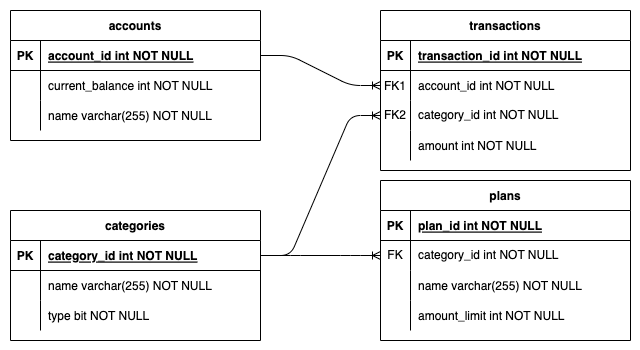

The diagram above was exported from draw.io. Its source (the exported page's mxGraphModel, read from the mxfile embedded in the PNG):
<mxGraphModel dx="1103" dy="783" grid="1" gridSize="10" guides="1" tooltips="1" connect="1" arrows="1" fold="1" page="1" pageScale="1" pageWidth="850" pageHeight="1100" math="0" shadow="0" extFonts="Permanent Marker^https://fonts.googleapis.com/css?family=Permanent+Marker">
  <root>
    <mxCell id="0" />
    <mxCell id="1" parent="0" />
    <mxCell id="cXpWQcvHtqTP1MxckqPX-16" value="" style="rounded=0;whiteSpace=wrap;html=1;fillColor=default;strokeColor=none;" parent="1" vertex="1">
      <mxGeometry x="110" y="110" width="640" height="350" as="geometry" />
    </mxCell>
    <mxCell id="C-vyLk0tnHw3VtMMgP7b-2" value="transactions" style="shape=table;startSize=30;container=1;collapsible=1;childLayout=tableLayout;fixedRows=1;rowLines=0;fontStyle=1;align=center;resizeLast=1;fontFamily=Helvetica;" parent="1" vertex="1">
      <mxGeometry x="490" y="120" width="250" height="160" as="geometry">
        <mxRectangle x="470" y="150" width="110" height="30" as="alternateBounds" />
      </mxGeometry>
    </mxCell>
    <mxCell id="C-vyLk0tnHw3VtMMgP7b-3" value="" style="shape=partialRectangle;collapsible=0;dropTarget=0;pointerEvents=0;fillColor=none;points=[[0,0.5],[1,0.5]];portConstraint=eastwest;top=0;left=0;right=0;bottom=1;fontFamily=Helvetica;" parent="C-vyLk0tnHw3VtMMgP7b-2" vertex="1">
      <mxGeometry y="30" width="250" height="30" as="geometry" />
    </mxCell>
    <mxCell id="C-vyLk0tnHw3VtMMgP7b-4" value="PK" style="shape=partialRectangle;overflow=hidden;connectable=0;fillColor=none;top=0;left=0;bottom=0;right=0;fontStyle=1;fontFamily=Helvetica;" parent="C-vyLk0tnHw3VtMMgP7b-3" vertex="1">
      <mxGeometry width="30" height="30" as="geometry">
        <mxRectangle width="30" height="30" as="alternateBounds" />
      </mxGeometry>
    </mxCell>
    <mxCell id="C-vyLk0tnHw3VtMMgP7b-5" value="transaction_id int NOT NULL " style="shape=partialRectangle;overflow=hidden;connectable=0;fillColor=none;top=0;left=0;bottom=0;right=0;align=left;spacingLeft=6;fontStyle=5;fontFamily=Helvetica;" parent="C-vyLk0tnHw3VtMMgP7b-3" vertex="1">
      <mxGeometry x="30" width="220" height="30" as="geometry">
        <mxRectangle width="220" height="30" as="alternateBounds" />
      </mxGeometry>
    </mxCell>
    <mxCell id="C-vyLk0tnHw3VtMMgP7b-6" value="" style="shape=partialRectangle;collapsible=0;dropTarget=0;pointerEvents=0;fillColor=none;points=[[0,0.5],[1,0.5]];portConstraint=eastwest;top=0;left=0;right=0;bottom=0;fontFamily=Helvetica;" parent="C-vyLk0tnHw3VtMMgP7b-2" vertex="1">
      <mxGeometry y="60" width="250" height="30" as="geometry" />
    </mxCell>
    <mxCell id="C-vyLk0tnHw3VtMMgP7b-7" value="FK1" style="shape=partialRectangle;overflow=hidden;connectable=0;fillColor=none;top=0;left=0;bottom=0;right=0;fontFamily=Helvetica;" parent="C-vyLk0tnHw3VtMMgP7b-6" vertex="1">
      <mxGeometry width="30" height="30" as="geometry">
        <mxRectangle width="30" height="30" as="alternateBounds" />
      </mxGeometry>
    </mxCell>
    <mxCell id="C-vyLk0tnHw3VtMMgP7b-8" value="account_id int NOT NULL" style="shape=partialRectangle;overflow=hidden;connectable=0;fillColor=none;top=0;left=0;bottom=0;right=0;align=left;spacingLeft=6;fontFamily=Helvetica;" parent="C-vyLk0tnHw3VtMMgP7b-6" vertex="1">
      <mxGeometry x="30" width="220" height="30" as="geometry">
        <mxRectangle width="220" height="30" as="alternateBounds" />
      </mxGeometry>
    </mxCell>
    <mxCell id="cXpWQcvHtqTP1MxckqPX-1" value="" style="shape=tableRow;horizontal=0;startSize=0;swimlaneHead=0;swimlaneBody=0;fillColor=none;collapsible=0;dropTarget=0;points=[[0,0.5],[1,0.5]];portConstraint=eastwest;top=0;left=0;right=0;bottom=0;fontFamily=Helvetica;" parent="C-vyLk0tnHw3VtMMgP7b-2" vertex="1">
      <mxGeometry y="90" width="250" height="30" as="geometry" />
    </mxCell>
    <mxCell id="cXpWQcvHtqTP1MxckqPX-2" value="FK2" style="shape=partialRectangle;connectable=0;fillColor=none;top=0;left=0;bottom=0;right=0;fontStyle=0;overflow=hidden;whiteSpace=wrap;html=1;fontFamily=Helvetica;" parent="cXpWQcvHtqTP1MxckqPX-1" vertex="1">
      <mxGeometry width="30" height="30" as="geometry">
        <mxRectangle width="30" height="30" as="alternateBounds" />
      </mxGeometry>
    </mxCell>
    <mxCell id="cXpWQcvHtqTP1MxckqPX-3" value="category_id int NOT NULL" style="shape=partialRectangle;connectable=0;fillColor=none;top=0;left=0;bottom=0;right=0;align=left;spacingLeft=6;fontStyle=0;overflow=hidden;whiteSpace=wrap;html=1;fontFamily=Helvetica;" parent="cXpWQcvHtqTP1MxckqPX-1" vertex="1">
      <mxGeometry x="30" width="220" height="30" as="geometry">
        <mxRectangle width="220" height="30" as="alternateBounds" />
      </mxGeometry>
    </mxCell>
    <mxCell id="C-vyLk0tnHw3VtMMgP7b-9" value="" style="shape=partialRectangle;collapsible=0;dropTarget=0;pointerEvents=0;fillColor=none;points=[[0,0.5],[1,0.5]];portConstraint=eastwest;top=0;left=0;right=0;bottom=0;fontFamily=Helvetica;" parent="C-vyLk0tnHw3VtMMgP7b-2" vertex="1">
      <mxGeometry y="120" width="250" height="30" as="geometry" />
    </mxCell>
    <mxCell id="C-vyLk0tnHw3VtMMgP7b-10" value="" style="shape=partialRectangle;overflow=hidden;connectable=0;fillColor=none;top=0;left=0;bottom=0;right=0;fontFamily=Helvetica;" parent="C-vyLk0tnHw3VtMMgP7b-9" vertex="1">
      <mxGeometry width="30" height="30" as="geometry">
        <mxRectangle width="30" height="30" as="alternateBounds" />
      </mxGeometry>
    </mxCell>
    <mxCell id="C-vyLk0tnHw3VtMMgP7b-11" value="amount int NOT NULL" style="shape=partialRectangle;overflow=hidden;connectable=0;fillColor=none;top=0;left=0;bottom=0;right=0;align=left;spacingLeft=6;fontFamily=Helvetica;" parent="C-vyLk0tnHw3VtMMgP7b-9" vertex="1">
      <mxGeometry x="30" width="220" height="30" as="geometry">
        <mxRectangle width="220" height="30" as="alternateBounds" />
      </mxGeometry>
    </mxCell>
    <mxCell id="C-vyLk0tnHw3VtMMgP7b-13" value="categories" style="shape=table;startSize=30;container=1;collapsible=1;childLayout=tableLayout;fixedRows=1;rowLines=0;fontStyle=1;align=center;resizeLast=1;fontFamily=Helvetica;" parent="1" vertex="1">
      <mxGeometry x="120" y="320" width="250" height="130" as="geometry" />
    </mxCell>
    <mxCell id="C-vyLk0tnHw3VtMMgP7b-14" value="" style="shape=partialRectangle;collapsible=0;dropTarget=0;pointerEvents=0;fillColor=none;points=[[0,0.5],[1,0.5]];portConstraint=eastwest;top=0;left=0;right=0;bottom=1;fontFamily=Helvetica;" parent="C-vyLk0tnHw3VtMMgP7b-13" vertex="1">
      <mxGeometry y="30" width="250" height="30" as="geometry" />
    </mxCell>
    <mxCell id="C-vyLk0tnHw3VtMMgP7b-15" value="PK" style="shape=partialRectangle;overflow=hidden;connectable=0;fillColor=none;top=0;left=0;bottom=0;right=0;fontStyle=1;fontFamily=Helvetica;" parent="C-vyLk0tnHw3VtMMgP7b-14" vertex="1">
      <mxGeometry width="30" height="30" as="geometry">
        <mxRectangle width="30" height="30" as="alternateBounds" />
      </mxGeometry>
    </mxCell>
    <mxCell id="C-vyLk0tnHw3VtMMgP7b-16" value="category_id int NOT NULL " style="shape=partialRectangle;overflow=hidden;connectable=0;fillColor=none;top=0;left=0;bottom=0;right=0;align=left;spacingLeft=6;fontStyle=5;fontFamily=Helvetica;" parent="C-vyLk0tnHw3VtMMgP7b-14" vertex="1">
      <mxGeometry x="30" width="220" height="30" as="geometry">
        <mxRectangle width="220" height="30" as="alternateBounds" />
      </mxGeometry>
    </mxCell>
    <mxCell id="C-vyLk0tnHw3VtMMgP7b-17" value="" style="shape=partialRectangle;collapsible=0;dropTarget=0;pointerEvents=0;fillColor=none;points=[[0,0.5],[1,0.5]];portConstraint=eastwest;top=0;left=0;right=0;bottom=0;fontFamily=Helvetica;" parent="C-vyLk0tnHw3VtMMgP7b-13" vertex="1">
      <mxGeometry y="60" width="250" height="30" as="geometry" />
    </mxCell>
    <mxCell id="C-vyLk0tnHw3VtMMgP7b-18" value="" style="shape=partialRectangle;overflow=hidden;connectable=0;fillColor=none;top=0;left=0;bottom=0;right=0;fontFamily=Helvetica;" parent="C-vyLk0tnHw3VtMMgP7b-17" vertex="1">
      <mxGeometry width="30" height="30" as="geometry">
        <mxRectangle width="30" height="30" as="alternateBounds" />
      </mxGeometry>
    </mxCell>
    <mxCell id="C-vyLk0tnHw3VtMMgP7b-19" value="name varchar(255) NOT NULL" style="shape=partialRectangle;overflow=hidden;connectable=0;fillColor=none;top=0;left=0;bottom=0;right=0;align=left;spacingLeft=6;fontFamily=Helvetica;" parent="C-vyLk0tnHw3VtMMgP7b-17" vertex="1">
      <mxGeometry x="30" width="220" height="30" as="geometry">
        <mxRectangle width="220" height="30" as="alternateBounds" />
      </mxGeometry>
    </mxCell>
    <mxCell id="cXpWQcvHtqTP1MxckqPX-8" value="" style="shape=tableRow;horizontal=0;startSize=0;swimlaneHead=0;swimlaneBody=0;fillColor=none;collapsible=0;dropTarget=0;points=[[0,0.5],[1,0.5]];portConstraint=eastwest;top=0;left=0;right=0;bottom=0;" parent="C-vyLk0tnHw3VtMMgP7b-13" vertex="1">
      <mxGeometry y="90" width="250" height="30" as="geometry" />
    </mxCell>
    <mxCell id="cXpWQcvHtqTP1MxckqPX-9" value="" style="shape=partialRectangle;connectable=0;fillColor=none;top=0;left=0;bottom=0;right=0;editable=1;overflow=hidden;" parent="cXpWQcvHtqTP1MxckqPX-8" vertex="1">
      <mxGeometry width="30" height="30" as="geometry">
        <mxRectangle width="30" height="30" as="alternateBounds" />
      </mxGeometry>
    </mxCell>
    <mxCell id="cXpWQcvHtqTP1MxckqPX-10" value="type bit NOT NULL" style="shape=partialRectangle;connectable=0;fillColor=none;top=0;left=0;bottom=0;right=0;align=left;spacingLeft=6;overflow=hidden;" parent="cXpWQcvHtqTP1MxckqPX-8" vertex="1">
      <mxGeometry x="30" width="220" height="30" as="geometry">
        <mxRectangle width="220" height="30" as="alternateBounds" />
      </mxGeometry>
    </mxCell>
    <mxCell id="C-vyLk0tnHw3VtMMgP7b-23" value="accounts" style="shape=table;startSize=30;container=1;collapsible=1;childLayout=tableLayout;fixedRows=1;rowLines=0;fontStyle=1;align=center;resizeLast=1;fontFamily=Helvetica;" parent="1" vertex="1">
      <mxGeometry x="120" y="120" width="250" height="130" as="geometry" />
    </mxCell>
    <mxCell id="C-vyLk0tnHw3VtMMgP7b-24" value="" style="shape=partialRectangle;collapsible=0;dropTarget=0;pointerEvents=0;fillColor=none;points=[[0,0.5],[1,0.5]];portConstraint=eastwest;top=0;left=0;right=0;bottom=1;fontFamily=Helvetica;" parent="C-vyLk0tnHw3VtMMgP7b-23" vertex="1">
      <mxGeometry y="30" width="250" height="30" as="geometry" />
    </mxCell>
    <mxCell id="C-vyLk0tnHw3VtMMgP7b-25" value="PK" style="shape=partialRectangle;overflow=hidden;connectable=0;fillColor=none;top=0;left=0;bottom=0;right=0;fontStyle=1;fontFamily=Helvetica;" parent="C-vyLk0tnHw3VtMMgP7b-24" vertex="1">
      <mxGeometry width="30" height="30" as="geometry">
        <mxRectangle width="30" height="30" as="alternateBounds" />
      </mxGeometry>
    </mxCell>
    <mxCell id="C-vyLk0tnHw3VtMMgP7b-26" value="account_id int NOT NULL " style="shape=partialRectangle;overflow=hidden;connectable=0;fillColor=none;top=0;left=0;bottom=0;right=0;align=left;spacingLeft=6;fontStyle=5;fontFamily=Helvetica;" parent="C-vyLk0tnHw3VtMMgP7b-24" vertex="1">
      <mxGeometry x="30" width="220" height="30" as="geometry">
        <mxRectangle width="220" height="30" as="alternateBounds" />
      </mxGeometry>
    </mxCell>
    <mxCell id="C-vyLk0tnHw3VtMMgP7b-27" value="" style="shape=partialRectangle;collapsible=0;dropTarget=0;pointerEvents=0;fillColor=none;points=[[0,0.5],[1,0.5]];portConstraint=eastwest;top=0;left=0;right=0;bottom=0;fontFamily=Helvetica;" parent="C-vyLk0tnHw3VtMMgP7b-23" vertex="1">
      <mxGeometry y="60" width="250" height="30" as="geometry" />
    </mxCell>
    <mxCell id="C-vyLk0tnHw3VtMMgP7b-28" value="" style="shape=partialRectangle;overflow=hidden;connectable=0;fillColor=none;top=0;left=0;bottom=0;right=0;fontFamily=Helvetica;" parent="C-vyLk0tnHw3VtMMgP7b-27" vertex="1">
      <mxGeometry width="30" height="30" as="geometry">
        <mxRectangle width="30" height="30" as="alternateBounds" />
      </mxGeometry>
    </mxCell>
    <mxCell id="C-vyLk0tnHw3VtMMgP7b-29" value="current_balance int NOT NULL" style="shape=partialRectangle;overflow=hidden;connectable=0;fillColor=none;top=0;left=0;bottom=0;right=0;align=left;spacingLeft=6;fontFamily=Helvetica;" parent="C-vyLk0tnHw3VtMMgP7b-27" vertex="1">
      <mxGeometry x="30" width="220" height="30" as="geometry">
        <mxRectangle width="220" height="30" as="alternateBounds" />
      </mxGeometry>
    </mxCell>
    <mxCell id="cXpWQcvHtqTP1MxckqPX-13" value="" style="shape=tableRow;horizontal=0;startSize=0;swimlaneHead=0;swimlaneBody=0;fillColor=none;collapsible=0;dropTarget=0;points=[[0,0.5],[1,0.5]];portConstraint=eastwest;top=0;left=0;right=0;bottom=0;" parent="C-vyLk0tnHw3VtMMgP7b-23" vertex="1">
      <mxGeometry y="90" width="250" height="30" as="geometry" />
    </mxCell>
    <mxCell id="cXpWQcvHtqTP1MxckqPX-14" value="" style="shape=partialRectangle;connectable=0;fillColor=none;top=0;left=0;bottom=0;right=0;editable=1;overflow=hidden;" parent="cXpWQcvHtqTP1MxckqPX-13" vertex="1">
      <mxGeometry width="30" height="30" as="geometry">
        <mxRectangle width="30" height="30" as="alternateBounds" />
      </mxGeometry>
    </mxCell>
    <mxCell id="cXpWQcvHtqTP1MxckqPX-15" value="name varchar(255) NOT NULL" style="shape=partialRectangle;connectable=0;fillColor=none;top=0;left=0;bottom=0;right=0;align=left;spacingLeft=6;overflow=hidden;" parent="cXpWQcvHtqTP1MxckqPX-13" vertex="1">
      <mxGeometry x="30" width="220" height="30" as="geometry">
        <mxRectangle width="220" height="30" as="alternateBounds" />
      </mxGeometry>
    </mxCell>
    <mxCell id="cXpWQcvHtqTP1MxckqPX-11" value="" style="edgeStyle=entityRelationEdgeStyle;fontSize=12;html=1;endArrow=ERoneToMany;rounded=1;entryX=0;entryY=0.5;entryDx=0;entryDy=0;exitX=1;exitY=0.5;exitDx=0;exitDy=0;" parent="1" source="C-vyLk0tnHw3VtMMgP7b-24" target="C-vyLk0tnHw3VtMMgP7b-6" edge="1">
      <mxGeometry width="100" height="100" relative="1" as="geometry">
        <mxPoint x="350" y="470" as="sourcePoint" />
        <mxPoint x="450" y="370" as="targetPoint" />
      </mxGeometry>
    </mxCell>
    <mxCell id="cXpWQcvHtqTP1MxckqPX-12" value="" style="edgeStyle=entityRelationEdgeStyle;fontSize=12;html=1;endArrow=ERoneToMany;entryX=0;entryY=0.5;entryDx=0;entryDy=0;exitX=1;exitY=0.5;exitDx=0;exitDy=0;rounded=1;" parent="1" source="C-vyLk0tnHw3VtMMgP7b-14" target="cXpWQcvHtqTP1MxckqPX-1" edge="1">
      <mxGeometry width="100" height="100" relative="1" as="geometry">
        <mxPoint x="380" y="175" as="sourcePoint" />
        <mxPoint x="490" y="205" as="targetPoint" />
      </mxGeometry>
    </mxCell>
    <mxCell id="KhycuIikmYyhIM4VOcFY-1" value="plans" style="shape=table;startSize=30;container=1;collapsible=1;childLayout=tableLayout;fixedRows=1;rowLines=0;fontStyle=1;align=center;resizeLast=1;fontFamily=Helvetica;" parent="1" vertex="1">
      <mxGeometry x="490" y="290" width="250" height="160" as="geometry" />
    </mxCell>
    <mxCell id="KhycuIikmYyhIM4VOcFY-2" value="" style="shape=partialRectangle;collapsible=0;dropTarget=0;pointerEvents=0;fillColor=none;points=[[0,0.5],[1,0.5]];portConstraint=eastwest;top=0;left=0;right=0;bottom=1;fontFamily=Helvetica;" parent="KhycuIikmYyhIM4VOcFY-1" vertex="1">
      <mxGeometry y="30" width="250" height="30" as="geometry" />
    </mxCell>
    <mxCell id="KhycuIikmYyhIM4VOcFY-3" value="PK" style="shape=partialRectangle;overflow=hidden;connectable=0;fillColor=none;top=0;left=0;bottom=0;right=0;fontStyle=1;fontFamily=Helvetica;" parent="KhycuIikmYyhIM4VOcFY-2" vertex="1">
      <mxGeometry width="30" height="30" as="geometry">
        <mxRectangle width="30" height="30" as="alternateBounds" />
      </mxGeometry>
    </mxCell>
    <mxCell id="KhycuIikmYyhIM4VOcFY-4" value="plan_id int NOT NULL " style="shape=partialRectangle;overflow=hidden;connectable=0;fillColor=none;top=0;left=0;bottom=0;right=0;align=left;spacingLeft=6;fontStyle=5;fontFamily=Helvetica;" parent="KhycuIikmYyhIM4VOcFY-2" vertex="1">
      <mxGeometry x="30" width="220" height="30" as="geometry">
        <mxRectangle width="220" height="30" as="alternateBounds" />
      </mxGeometry>
    </mxCell>
    <mxCell id="KhycuIikmYyhIM4VOcFY-12" value="" style="shape=tableRow;horizontal=0;startSize=0;swimlaneHead=0;swimlaneBody=0;fillColor=none;collapsible=0;dropTarget=0;points=[[0,0.5],[1,0.5]];portConstraint=eastwest;top=0;left=0;right=0;bottom=0;" parent="KhycuIikmYyhIM4VOcFY-1" vertex="1">
      <mxGeometry y="60" width="250" height="30" as="geometry" />
    </mxCell>
    <mxCell id="KhycuIikmYyhIM4VOcFY-13" value="FK" style="shape=partialRectangle;connectable=0;fillColor=none;top=0;left=0;bottom=0;right=0;fontStyle=0;overflow=hidden;whiteSpace=wrap;html=1;" parent="KhycuIikmYyhIM4VOcFY-12" vertex="1">
      <mxGeometry width="30" height="30" as="geometry">
        <mxRectangle width="30" height="30" as="alternateBounds" />
      </mxGeometry>
    </mxCell>
    <mxCell id="KhycuIikmYyhIM4VOcFY-14" value="category_id int NOT NULL" style="shape=partialRectangle;connectable=0;fillColor=none;top=0;left=0;bottom=0;right=0;align=left;spacingLeft=6;fontStyle=0;overflow=hidden;whiteSpace=wrap;html=1;" parent="KhycuIikmYyhIM4VOcFY-12" vertex="1">
      <mxGeometry x="30" width="220" height="30" as="geometry">
        <mxRectangle width="220" height="30" as="alternateBounds" />
      </mxGeometry>
    </mxCell>
    <mxCell id="yY5B4f1HuiV0VhdErt87-1" value="" style="shape=tableRow;horizontal=0;startSize=0;swimlaneHead=0;swimlaneBody=0;fillColor=none;collapsible=0;dropTarget=0;points=[[0,0.5],[1,0.5]];portConstraint=eastwest;top=0;left=0;right=0;bottom=0;" vertex="1" parent="KhycuIikmYyhIM4VOcFY-1">
      <mxGeometry y="90" width="250" height="30" as="geometry" />
    </mxCell>
    <mxCell id="yY5B4f1HuiV0VhdErt87-2" value="" style="shape=partialRectangle;connectable=0;fillColor=none;top=0;left=0;bottom=0;right=0;editable=1;overflow=hidden;" vertex="1" parent="yY5B4f1HuiV0VhdErt87-1">
      <mxGeometry width="30" height="30" as="geometry">
        <mxRectangle width="30" height="30" as="alternateBounds" />
      </mxGeometry>
    </mxCell>
    <mxCell id="yY5B4f1HuiV0VhdErt87-3" value="name varchar(255) NOT NULL" style="shape=partialRectangle;connectable=0;fillColor=none;top=0;left=0;bottom=0;right=0;align=left;spacingLeft=6;overflow=hidden;" vertex="1" parent="yY5B4f1HuiV0VhdErt87-1">
      <mxGeometry x="30" width="220" height="30" as="geometry">
        <mxRectangle width="220" height="30" as="alternateBounds" />
      </mxGeometry>
    </mxCell>
    <mxCell id="KhycuIikmYyhIM4VOcFY-5" value="" style="shape=partialRectangle;collapsible=0;dropTarget=0;pointerEvents=0;fillColor=none;points=[[0,0.5],[1,0.5]];portConstraint=eastwest;top=0;left=0;right=0;bottom=0;fontFamily=Helvetica;" parent="KhycuIikmYyhIM4VOcFY-1" vertex="1">
      <mxGeometry y="120" width="250" height="30" as="geometry" />
    </mxCell>
    <mxCell id="KhycuIikmYyhIM4VOcFY-6" value="" style="shape=partialRectangle;overflow=hidden;connectable=0;fillColor=none;top=0;left=0;bottom=0;right=0;fontFamily=Helvetica;" parent="KhycuIikmYyhIM4VOcFY-5" vertex="1">
      <mxGeometry width="30" height="30" as="geometry">
        <mxRectangle width="30" height="30" as="alternateBounds" />
      </mxGeometry>
    </mxCell>
    <mxCell id="KhycuIikmYyhIM4VOcFY-7" value="amount_limit int NOT NULL" style="shape=partialRectangle;overflow=hidden;connectable=0;fillColor=none;top=0;left=0;bottom=0;right=0;align=left;spacingLeft=6;fontFamily=Helvetica;" parent="KhycuIikmYyhIM4VOcFY-5" vertex="1">
      <mxGeometry x="30" width="220" height="30" as="geometry">
        <mxRectangle width="220" height="30" as="alternateBounds" />
      </mxGeometry>
    </mxCell>
    <mxCell id="KhycuIikmYyhIM4VOcFY-15" value="" style="edgeStyle=entityRelationEdgeStyle;fontSize=12;html=1;endArrow=ERoneToMany;entryX=0;entryY=0.5;entryDx=0;entryDy=0;exitX=1;exitY=0.5;exitDx=0;exitDy=0;rounded=1;" parent="1" source="C-vyLk0tnHw3VtMMgP7b-14" target="KhycuIikmYyhIM4VOcFY-12" edge="1">
      <mxGeometry width="100" height="100" relative="1" as="geometry">
        <mxPoint x="380" y="315" as="sourcePoint" />
        <mxPoint x="500" y="235" as="targetPoint" />
      </mxGeometry>
    </mxCell>
  </root>
</mxGraphModel>